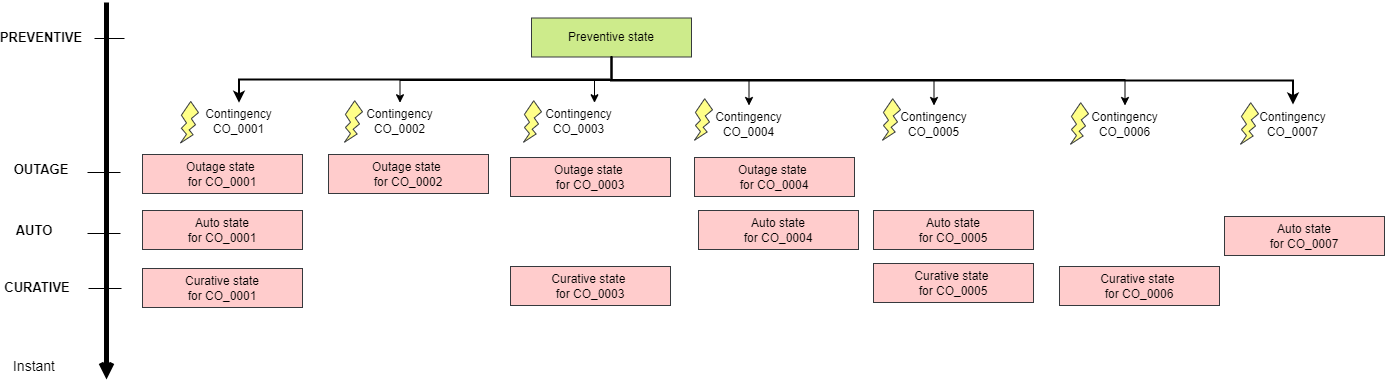

The diagram above was exported from draw.io. Its source (the exported page's mxGraphModel, read from the mxfile embedded in the PNG):
<mxGraphModel dx="1830" dy="672" grid="0" gridSize="10" guides="1" tooltips="1" connect="1" arrows="1" fold="1" page="0" pageScale="1" pageWidth="827" pageHeight="1169" math="0" shadow="0">
  <root>
    <mxCell id="0" />
    <mxCell id="1" parent="0" />
    <mxCell id="obSjzUGXvb7duVWX9lPq-1" value="Preventive state" style="rounded=0;whiteSpace=wrap;html=1;hachureGap=4;fillColor=#cdeb8b;strokeColor=#36393d;" parent="1" vertex="1">
      <mxGeometry x="-80" y="132.5" width="160" height="39" as="geometry" />
    </mxCell>
    <mxCell id="obSjzUGXvb7duVWX9lPq-2" value="Outage state &lt;br&gt;for CO_0001" style="rounded=0;whiteSpace=wrap;html=1;hachureGap=4;fillColor=#ffcccc;strokeColor=#36393d;" parent="1" vertex="1">
      <mxGeometry x="-469" y="269" width="160" height="39" as="geometry" />
    </mxCell>
    <mxCell id="obSjzUGXvb7duVWX9lPq-3" value="Auto state&lt;br&gt;for CO_0001" style="rounded=0;whiteSpace=wrap;html=1;hachureGap=4;fillColor=#ffcccc;strokeColor=#36393d;" parent="1" vertex="1">
      <mxGeometry x="-469" y="325" width="160" height="39" as="geometry" />
    </mxCell>
    <mxCell id="obSjzUGXvb7duVWX9lPq-4" value="Curative state&lt;br&gt;for CO_0001" style="rounded=0;whiteSpace=wrap;html=1;hachureGap=4;fillColor=#ffcccc;strokeColor=#36393d;" parent="1" vertex="1">
      <mxGeometry x="-469" y="383" width="160" height="39" as="geometry" />
    </mxCell>
    <mxCell id="obSjzUGXvb7duVWX9lPq-5" value="Outage state &lt;br&gt;for CO_0002" style="rounded=0;whiteSpace=wrap;html=1;hachureGap=4;fillColor=#ffcccc;strokeColor=#36393d;" parent="1" vertex="1">
      <mxGeometry x="-283" y="269" width="160" height="39" as="geometry" />
    </mxCell>
    <mxCell id="obSjzUGXvb7duVWX9lPq-6" value="Outage state &lt;br&gt;for CO_0003" style="rounded=0;whiteSpace=wrap;html=1;hachureGap=4;fillColor=#ffcccc;strokeColor=#36393d;" parent="1" vertex="1">
      <mxGeometry x="-101" y="272" width="160" height="39" as="geometry" />
    </mxCell>
    <mxCell id="obSjzUGXvb7duVWX9lPq-7" value="Curative state &lt;br&gt;for CO_0003" style="rounded=0;whiteSpace=wrap;html=1;hachureGap=4;fillColor=#ffcccc;strokeColor=#36393d;" parent="1" vertex="1">
      <mxGeometry x="-101" y="381" width="160" height="39" as="geometry" />
    </mxCell>
    <mxCell id="obSjzUGXvb7duVWX9lPq-8" value="Curative state &lt;br&gt;for CO_0005" style="rounded=0;whiteSpace=wrap;html=1;hachureGap=4;fillColor=#ffcccc;strokeColor=#36393d;" parent="1" vertex="1">
      <mxGeometry x="262" y="378" width="160" height="39" as="geometry" />
    </mxCell>
    <mxCell id="obSjzUGXvb7duVWX9lPq-9" value="Curative state &lt;br&gt;for CO_0006" style="rounded=0;whiteSpace=wrap;html=1;hachureGap=4;fillColor=#ffcccc;strokeColor=#36393d;" parent="1" vertex="1">
      <mxGeometry x="448" y="381" width="160" height="39" as="geometry" />
    </mxCell>
    <mxCell id="obSjzUGXvb7duVWX9lPq-10" value="Auto state&lt;br&gt;for CO_0004" style="rounded=0;whiteSpace=wrap;html=1;hachureGap=4;fillColor=#ffcccc;strokeColor=#36393d;" parent="1" vertex="1">
      <mxGeometry x="87" y="325" width="160" height="39" as="geometry" />
    </mxCell>
    <mxCell id="obSjzUGXvb7duVWX9lPq-11" value="Outage state &lt;br&gt;for CO_0004" style="rounded=0;whiteSpace=wrap;html=1;hachureGap=4;fillColor=#ffcccc;strokeColor=#36393d;" parent="1" vertex="1">
      <mxGeometry x="83" y="272" width="160" height="39" as="geometry" />
    </mxCell>
    <mxCell id="obSjzUGXvb7duVWX9lPq-12" value="Auto state&lt;br&gt;for CO_0005" style="rounded=0;whiteSpace=wrap;html=1;hachureGap=4;fillColor=#ffcccc;strokeColor=#36393d;" parent="1" vertex="1">
      <mxGeometry x="262" y="325" width="160" height="39" as="geometry" />
    </mxCell>
    <mxCell id="obSjzUGXvb7duVWX9lPq-13" value="Auto state&lt;br&gt;for CO_0007" style="rounded=0;whiteSpace=wrap;html=1;hachureGap=4;fillColor=#ffcccc;strokeColor=#36393d;" parent="1" vertex="1">
      <mxGeometry x="613" y="331" width="160" height="39" as="geometry" />
    </mxCell>
    <mxCell id="obSjzUGXvb7duVWX9lPq-26" value="" style="edgeStyle=none;orthogonalLoop=1;jettySize=auto;html=1;rounded=0;endArrow=open;sourcePerimeterSpacing=8;targetPerimeterSpacing=8;curved=1;strokeWidth=5;" parent="1" edge="1">
      <mxGeometry width="120" relative="1" as="geometry">
        <mxPoint x="-505" y="117" as="sourcePoint" />
        <mxPoint x="-505" y="494" as="targetPoint" />
        <Array as="points" />
      </mxGeometry>
    </mxCell>
    <mxCell id="obSjzUGXvb7duVWX9lPq-31" value="" style="edgeStyle=none;orthogonalLoop=1;jettySize=auto;html=1;rounded=0;endArrow=none;sourcePerimeterSpacing=8;targetPerimeterSpacing=8;strokeWidth=1;curved=1;endFill=0;" parent="1" edge="1">
      <mxGeometry width="120" relative="1" as="geometry">
        <mxPoint x="-517" y="153" as="sourcePoint" />
        <mxPoint x="-487" y="153" as="targetPoint" />
        <Array as="points" />
      </mxGeometry>
    </mxCell>
    <mxCell id="obSjzUGXvb7duVWX9lPq-32" value="" style="edgeStyle=none;orthogonalLoop=1;jettySize=auto;html=1;rounded=0;endArrow=none;sourcePerimeterSpacing=8;targetPerimeterSpacing=8;strokeWidth=1;curved=1;endFill=0;" parent="1" edge="1">
      <mxGeometry width="120" relative="1" as="geometry">
        <mxPoint x="-524" y="287" as="sourcePoint" />
        <mxPoint x="-491" y="287" as="targetPoint" />
        <Array as="points" />
      </mxGeometry>
    </mxCell>
    <mxCell id="obSjzUGXvb7duVWX9lPq-33" value="" style="edgeStyle=none;orthogonalLoop=1;jettySize=auto;html=1;rounded=0;endArrow=none;sourcePerimeterSpacing=8;targetPerimeterSpacing=8;strokeWidth=1;curved=1;endFill=0;" parent="1" edge="1">
      <mxGeometry width="120" relative="1" as="geometry">
        <mxPoint x="-524" y="348" as="sourcePoint" />
        <mxPoint x="-491" y="348" as="targetPoint" />
        <Array as="points" />
      </mxGeometry>
    </mxCell>
    <mxCell id="obSjzUGXvb7duVWX9lPq-34" value="" style="edgeStyle=none;orthogonalLoop=1;jettySize=auto;html=1;rounded=0;endArrow=none;sourcePerimeterSpacing=8;targetPerimeterSpacing=8;strokeWidth=1;curved=1;endFill=0;" parent="1" edge="1">
      <mxGeometry width="120" relative="1" as="geometry">
        <mxPoint x="-523" y="403" as="sourcePoint" />
        <mxPoint x="-490" y="403" as="targetPoint" />
        <Array as="points" />
      </mxGeometry>
    </mxCell>
    <mxCell id="obSjzUGXvb7duVWX9lPq-35" value="PREVENTIVE" style="text;strokeColor=none;fillColor=none;html=1;align=center;verticalAlign=middle;whiteSpace=wrap;rounded=0;hachureGap=4;fontStyle=1;fontSize=13;" parent="1" vertex="1">
      <mxGeometry x="-600" y="137" width="60" height="30" as="geometry" />
    </mxCell>
    <mxCell id="obSjzUGXvb7duVWX9lPq-36" value="AUTO" style="text;strokeColor=none;fillColor=none;html=1;align=center;verticalAlign=middle;whiteSpace=wrap;rounded=0;hachureGap=4;fontStyle=1;fontSize=13;" parent="1" vertex="1">
      <mxGeometry x="-607" y="329.5" width="60" height="30" as="geometry" />
    </mxCell>
    <mxCell id="obSjzUGXvb7duVWX9lPq-37" value="OUTAGE" style="text;strokeColor=none;fillColor=none;html=1;align=center;verticalAlign=middle;whiteSpace=wrap;rounded=0;hachureGap=4;fontStyle=1;fontSize=13;" parent="1" vertex="1">
      <mxGeometry x="-600" y="269" width="60" height="30" as="geometry" />
    </mxCell>
    <mxCell id="obSjzUGXvb7duVWX9lPq-38" value="CURATIVE" style="text;strokeColor=none;fillColor=none;html=1;align=center;verticalAlign=middle;whiteSpace=wrap;rounded=0;hachureGap=4;fontStyle=1;fontSize=13;" parent="1" vertex="1">
      <mxGeometry x="-604" y="387" width="60" height="30" as="geometry" />
    </mxCell>
    <mxCell id="obSjzUGXvb7duVWX9lPq-39" value="Instant" style="text;strokeColor=none;fillColor=none;html=1;align=center;verticalAlign=middle;whiteSpace=wrap;rounded=0;hachureGap=4;fontSize=14;" parent="1" vertex="1">
      <mxGeometry x="-607" y="466" width="60" height="30" as="geometry" />
    </mxCell>
    <mxCell id="obSjzUGXvb7duVWX9lPq-40" value="" style="verticalLabelPosition=bottom;verticalAlign=top;html=1;shape=mxgraph.basic.flash;hachureGap=4;fillColor=#ffff88;strokeColor=#36393d;" parent="1" vertex="1">
      <mxGeometry x="-431" y="216" width="18" height="41.5" as="geometry" />
    </mxCell>
    <mxCell id="obSjzUGXvb7duVWX9lPq-41" value="Contingency CO_0002" style="text;strokeColor=none;fillColor=none;html=1;align=center;verticalAlign=middle;whiteSpace=wrap;rounded=0;hachureGap=4;" parent="1" vertex="1">
      <mxGeometry x="-252" y="217.25" width="81" height="37.5" as="geometry" />
    </mxCell>
    <mxCell id="obSjzUGXvb7duVWX9lPq-43" value="Contingency CO_0001" style="text;strokeColor=none;fillColor=none;html=1;align=center;verticalAlign=middle;whiteSpace=wrap;rounded=0;hachureGap=4;" parent="1" vertex="1">
      <mxGeometry x="-413" y="217.25" width="81" height="37.5" as="geometry" />
    </mxCell>
    <mxCell id="obSjzUGXvb7duVWX9lPq-44" value="Contingency CO_0003" style="text;strokeColor=none;fillColor=none;html=1;align=center;verticalAlign=middle;whiteSpace=wrap;rounded=0;hachureGap=4;" parent="1" vertex="1">
      <mxGeometry x="-73" y="217.25" width="81" height="37.5" as="geometry" />
    </mxCell>
    <mxCell id="obSjzUGXvb7duVWX9lPq-45" value="Contingency CO_0004" style="text;strokeColor=none;fillColor=none;html=1;align=center;verticalAlign=middle;whiteSpace=wrap;rounded=0;hachureGap=4;" parent="1" vertex="1">
      <mxGeometry x="97" y="220" width="81" height="37.5" as="geometry" />
    </mxCell>
    <mxCell id="obSjzUGXvb7duVWX9lPq-46" value="Contingency CO_0005" style="text;strokeColor=none;fillColor=none;html=1;align=center;verticalAlign=middle;whiteSpace=wrap;rounded=0;hachureGap=4;" parent="1" vertex="1">
      <mxGeometry x="282" y="220" width="81" height="37.5" as="geometry" />
    </mxCell>
    <mxCell id="obSjzUGXvb7duVWX9lPq-47" value="Contingency CO_0006" style="text;strokeColor=none;fillColor=none;html=1;align=center;verticalAlign=middle;whiteSpace=wrap;rounded=0;hachureGap=4;" parent="1" vertex="1">
      <mxGeometry x="473" y="220" width="81" height="37.5" as="geometry" />
    </mxCell>
    <mxCell id="obSjzUGXvb7duVWX9lPq-48" value="Contingency CO_0007" style="text;strokeColor=none;fillColor=none;html=1;align=center;verticalAlign=middle;whiteSpace=wrap;rounded=0;hachureGap=4;" parent="1" vertex="1">
      <mxGeometry x="641" y="220" width="81" height="37.5" as="geometry" />
    </mxCell>
    <mxCell id="obSjzUGXvb7duVWX9lPq-49" value="" style="verticalLabelPosition=bottom;verticalAlign=top;html=1;shape=mxgraph.basic.flash;hachureGap=4;fillColor=#ffff88;strokeColor=#36393d;" parent="1" vertex="1">
      <mxGeometry x="-267" y="215.25" width="18" height="41.5" as="geometry" />
    </mxCell>
    <mxCell id="obSjzUGXvb7duVWX9lPq-50" value="" style="verticalLabelPosition=bottom;verticalAlign=top;html=1;shape=mxgraph.basic.flash;hachureGap=4;fillColor=#ffff88;strokeColor=#36393d;" parent="1" vertex="1">
      <mxGeometry x="-88" y="215.25" width="18" height="41.5" as="geometry" />
    </mxCell>
    <mxCell id="obSjzUGXvb7duVWX9lPq-51" value="" style="verticalLabelPosition=bottom;verticalAlign=top;html=1;shape=mxgraph.basic.flash;hachureGap=4;fillColor=#ffff88;strokeColor=#36393d;" parent="1" vertex="1">
      <mxGeometry x="83" y="213.25" width="18" height="41.5" as="geometry" />
    </mxCell>
    <mxCell id="obSjzUGXvb7duVWX9lPq-58" value="" style="verticalLabelPosition=bottom;verticalAlign=top;html=1;shape=mxgraph.basic.flash;hachureGap=4;fillColor=#ffff88;strokeColor=#36393d;" parent="1" vertex="1">
      <mxGeometry x="271" y="213.25" width="18" height="41.5" as="geometry" />
    </mxCell>
    <mxCell id="obSjzUGXvb7duVWX9lPq-60" value="" style="verticalLabelPosition=bottom;verticalAlign=top;html=1;shape=mxgraph.basic.flash;hachureGap=4;fillColor=#ffff88;strokeColor=#36393d;" parent="1" vertex="1">
      <mxGeometry x="459" y="217.25" width="18" height="41.5" as="geometry" />
    </mxCell>
    <mxCell id="obSjzUGXvb7duVWX9lPq-61" value="" style="verticalLabelPosition=bottom;verticalAlign=top;html=1;shape=mxgraph.basic.flash;hachureGap=4;fillColor=#ffff88;strokeColor=#36393d;" parent="1" vertex="1">
      <mxGeometry x="629" y="217.25" width="18" height="41.5" as="geometry" />
    </mxCell>
    <mxCell id="hAeYQn1aaN6Dqgbx6-7F-1" value="" style="endArrow=classic;html=1;rounded=0;exitX=0.5;exitY=1;exitDx=0;exitDy=0;entryX=0.5;entryY=0;entryDx=0;entryDy=0;edgeStyle=elbowEdgeStyle;elbow=vertical;strokeWidth=2;" parent="1" source="obSjzUGXvb7duVWX9lPq-1" target="obSjzUGXvb7duVWX9lPq-43" edge="1">
      <mxGeometry width="50" height="50" relative="1" as="geometry">
        <mxPoint x="-117" y="430" as="sourcePoint" />
        <mxPoint x="-67" y="380" as="targetPoint" />
      </mxGeometry>
    </mxCell>
    <mxCell id="hAeYQn1aaN6Dqgbx6-7F-2" value="" style="endArrow=classic;html=1;rounded=0;exitX=0.5;exitY=1;exitDx=0;exitDy=0;edgeStyle=elbowEdgeStyle;elbow=vertical;strokeWidth=2;" parent="1" edge="1">
      <mxGeometry width="50" height="50" relative="1" as="geometry">
        <mxPoint y="170.5" as="sourcePoint" />
        <mxPoint x="681.5" y="219" as="targetPoint" />
      </mxGeometry>
    </mxCell>
    <mxCell id="hAeYQn1aaN6Dqgbx6-7F-4" value="" style="endArrow=classic;html=1;rounded=0;exitX=0.5;exitY=1;exitDx=0;exitDy=0;entryX=0.5;entryY=0;entryDx=0;entryDy=0;edgeStyle=elbowEdgeStyle;elbow=vertical;" parent="1" source="obSjzUGXvb7duVWX9lPq-1" target="obSjzUGXvb7duVWX9lPq-41" edge="1">
      <mxGeometry width="50" height="50" relative="1" as="geometry">
        <mxPoint x="10" y="181.5" as="sourcePoint" />
        <mxPoint x="-362.5" y="227.25" as="targetPoint" />
        <Array as="points">
          <mxPoint x="-104" y="195" />
        </Array>
      </mxGeometry>
    </mxCell>
    <mxCell id="hAeYQn1aaN6Dqgbx6-7F-5" value="" style="endArrow=classic;html=1;rounded=0;exitX=0.5;exitY=1;exitDx=0;exitDy=0;edgeStyle=elbowEdgeStyle;elbow=vertical;" parent="1" source="obSjzUGXvb7duVWX9lPq-1" target="obSjzUGXvb7duVWX9lPq-44" edge="1">
      <mxGeometry width="50" height="50" relative="1" as="geometry">
        <mxPoint x="10" y="181.5" as="sourcePoint" />
        <mxPoint x="-201.5" y="227.25" as="targetPoint" />
        <Array as="points">
          <mxPoint x="-17" y="194" />
        </Array>
      </mxGeometry>
    </mxCell>
    <mxCell id="hAeYQn1aaN6Dqgbx6-7F-6" value="" style="endArrow=classic;html=1;rounded=0;exitX=0.5;exitY=1;exitDx=0;exitDy=0;edgeStyle=elbowEdgeStyle;elbow=vertical;" parent="1" source="obSjzUGXvb7duVWX9lPq-1" target="obSjzUGXvb7duVWX9lPq-45" edge="1">
      <mxGeometry width="50" height="50" relative="1" as="geometry">
        <mxPoint x="10" y="181.5" as="sourcePoint" />
        <mxPoint x="-22.5" y="227.25" as="targetPoint" />
        <Array as="points">
          <mxPoint x="71" y="194" />
        </Array>
      </mxGeometry>
    </mxCell>
    <mxCell id="hAeYQn1aaN6Dqgbx6-7F-7" value="" style="endArrow=classic;html=1;rounded=0;exitX=0.5;exitY=1;exitDx=0;exitDy=0;edgeStyle=elbowEdgeStyle;elbow=vertical;entryX=0.5;entryY=0;entryDx=0;entryDy=0;" parent="1" source="obSjzUGXvb7duVWX9lPq-1" target="obSjzUGXvb7duVWX9lPq-46" edge="1">
      <mxGeometry width="50" height="50" relative="1" as="geometry">
        <mxPoint x="10" y="181.5" as="sourcePoint" />
        <mxPoint x="147.5" y="230" as="targetPoint" />
        <Array as="points">
          <mxPoint x="163" y="194" />
        </Array>
      </mxGeometry>
    </mxCell>
    <mxCell id="hAeYQn1aaN6Dqgbx6-7F-8" value="" style="endArrow=classic;html=1;rounded=0;exitX=0.5;exitY=1;exitDx=0;exitDy=0;edgeStyle=elbowEdgeStyle;elbow=vertical;" parent="1" source="obSjzUGXvb7duVWX9lPq-1" target="obSjzUGXvb7duVWX9lPq-47" edge="1">
      <mxGeometry width="50" height="50" relative="1" as="geometry">
        <mxPoint x="10" y="181.5" as="sourcePoint" />
        <mxPoint x="332.5" y="230" as="targetPoint" />
        <Array as="points">
          <mxPoint x="256" y="194" />
        </Array>
      </mxGeometry>
    </mxCell>
  </root>
</mxGraphModel>